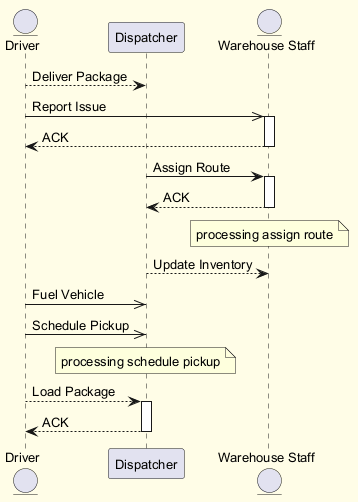

The diagram above was rendered by PlantUML. Its source (embedded in the PNG):
@startuml
skinparam backgroundColor #FFFDE7
skinparam classBackgroundColor #FFF9C4
skinparam classBorderColor #F57F17
skinparam defaultFontSize 13
entity "Driver" as D
participant "Dispatcher" as D2
entity "Warehouse Staff" as WS
D --> D2 : Deliver Package
D ->> WS : Report Issue
activate WS
WS --> D : ACK
deactivate WS
D2 -> WS : Assign Route
activate WS
WS --> D2 : ACK
deactivate WS
note over WS : processing assign route
D2 --> WS : Update Inventory
D ->> D2 : Fuel Vehicle
D ->> D2 : Schedule Pickup
note over D2 : processing schedule pickup
D --> D2 : Load Package
activate D2
D2 --> D : ACK
deactivate D2
@enduml